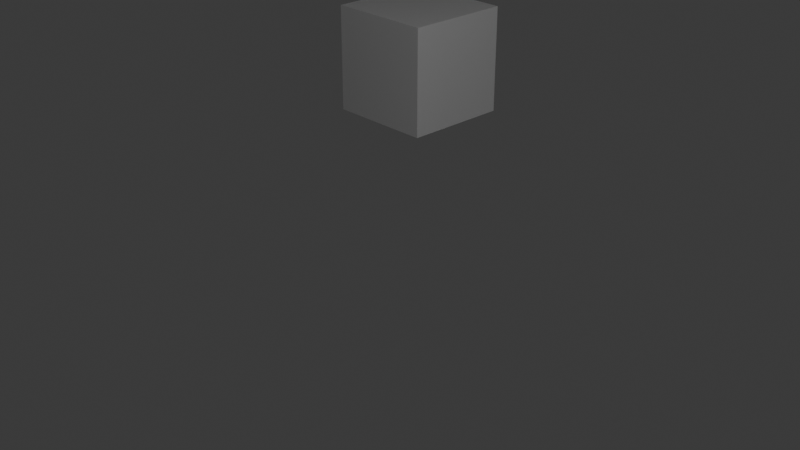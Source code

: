 # Source: advanced_dopsheet.blend  (saved by Blender 5.0.119; exported with 4.5.12 LTS)
import bpy
from mathutils import Matrix  # noqa: F401  (used for matrix-valued properties, if any)

bpy.ops.wm.read_factory_settings(use_empty=True)
scene = bpy.context.scene
scene.name = 'Scene'

# ---- collections
col_collection = bpy.data.collections.new('Collection'); scene.collection.children.link(col_collection)

# ---- world
world_world = bpy.data.worlds.new('World'); scene.world = world_world
world_world.use_nodes = True; world_world.node_tree.nodes.clear()
_N = world_world.node_tree.nodes; _L = world_world.node_tree.links
n0 = _N.new('ShaderNodeOutputWorld'); n0.name = 'World Output'; n0.location = (200, 100)
n1 = _N.new('ShaderNodeBackground'); n1.name = 'Background'; n1.location = (-200, 100)
n1.inputs[0].default_value = (0.05088, 0.05088, 0.05088, 1.0)
_L.new(n1.outputs[0], n0.inputs[0])
n0.is_active_output = True
world_world.color = (0.05088, 0.05088, 0.05088)
world_world.sun_shadow_jitter_overblur = 0.0

# ---- cameras
cam_camera = bpy.data.cameras.new('Camera')
cam_camera.clip_end = 100.0
cam_camera.ortho_scale = 7.314

# ---- lights
light_light = bpy.data.lights.new('Light', 'POINT')
light_light.energy = 1000.0
light_light.shadow_soft_size = 0.1

# ---- meshes
me_cube_003 = bpy.data.meshes.new('Cube.003')
me_cube_003.from_pydata([(-1.0, -1.0, -1.0), (-1.0, -1.0, 1.0), (-1.0, 1.0, -1.0), (-1.0, 1.0, 1.0), (1.0, -1.0, -1.0), (1.0, -1.0, 1.0), (1.0, 1.0, -1.0), (1.0, 1.0, 1.0)], [], [(0, 1, 3, 2), (2, 3, 7, 6), (6, 7, 5, 4), (4, 5, 1, 0), (2, 6, 4, 0), (7, 3, 1, 5)])
_uv = me_cube_003.uv_layers.new(name='UVMap')
_uv.uv.foreach_set('vector', [0.375, 0.0, 0.625, 0.0, 0.625, 0.25, 0.375, 0.25, 0.375, 0.25, 0.625, 0.25, 0.625, 0.5, 0.375, 0.5, 0.375, 0.5, 0.625, 0.5, 0.625, 0.75, 0.375, 0.75, 0.375, 0.75, 0.625, 0.75, 0.625, 1.0, 0.375, 1.0, 0.125, 0.5, 0.375, 0.5, 0.375, 0.75, 0.125, 0.75, 0.625, 0.5, 0.875, 0.5, 0.875, 0.75, 0.625, 0.75])
me_cube_003.update()
me_cube_001 = bpy.data.meshes.new('Cube.001')
me_cube_001.from_pydata([(-1.0, -1.0, -1.0), (-1.0, -1.0, 1.0), (-1.0, 1.0, -1.0), (-1.0, 1.0, 1.0), (1.0, -1.0, -1.0), (1.0, -1.0, 1.0), (1.0, 1.0, -1.0), (1.0, 1.0, 1.0)], [], [(0, 1, 3, 2), (2, 3, 7, 6), (6, 7, 5, 4), (4, 5, 1, 0), (2, 6, 4, 0), (7, 3, 1, 5)])
_uv = me_cube_001.uv_layers.new(name='UVMap')
_uv.uv.foreach_set('vector', [0.375, 0.0, 0.625, 0.0, 0.625, 0.25, 0.375, 0.25, 0.375, 0.25, 0.625, 0.25, 0.625, 0.5, 0.375, 0.5, 0.375, 0.5, 0.625, 0.5, 0.625, 0.75, 0.375, 0.75, 0.375, 0.75, 0.625, 0.75, 0.625, 1.0, 0.375, 1.0, 0.125, 0.5, 0.375, 0.5, 0.375, 0.75, 0.125, 0.75, 0.625, 0.5, 0.875, 0.5, 0.875, 0.75, 0.625, 0.75])
me_cube_001.update()
me_cube_002 = bpy.data.meshes.new('Cube.002')
me_cube_002.from_pydata([(-1.0, -1.0, -1.0), (-1.0, -1.0, 1.0), (-1.0, 1.0, -1.0), (-1.0, 1.0, 1.0), (1.0, -1.0, -1.0), (1.0, -1.0, 1.0), (1.0, 1.0, -1.0), (1.0, 1.0, 1.0)], [], [(0, 1, 3, 2), (2, 3, 7, 6), (6, 7, 5, 4), (4, 5, 1, 0), (2, 6, 4, 0), (7, 3, 1, 5)])
_uv = me_cube_002.uv_layers.new(name='UVMap')
_uv.uv.foreach_set('vector', [0.375, 0.0, 0.625, 0.0, 0.625, 0.25, 0.375, 0.25, 0.375, 0.25, 0.625, 0.25, 0.625, 0.5, 0.375, 0.5, 0.375, 0.5, 0.625, 0.5, 0.625, 0.75, 0.375, 0.75, 0.375, 0.75, 0.625, 0.75, 0.625, 1.0, 0.375, 1.0, 0.125, 0.5, 0.375, 0.5, 0.375, 0.75, 0.125, 0.75, 0.625, 0.5, 0.875, 0.5, 0.875, 0.75, 0.625, 0.75])
me_cube_002.update()
me_cube_004 = bpy.data.meshes.new('Cube.004')
me_cube_004.from_pydata([(-1.0, -1.0, -1.0), (-1.0, -1.0, 1.0), (-1.0, 1.0, -1.0), (-1.0, 1.0, 1.0), (1.0, -1.0, -1.0), (1.0, -1.0, 1.0), (1.0, 1.0, -1.0), (1.0, 1.0, 1.0)], [], [(0, 1, 3, 2), (2, 3, 7, 6), (6, 7, 5, 4), (4, 5, 1, 0), (2, 6, 4, 0), (7, 3, 1, 5)])
_uv = me_cube_004.uv_layers.new(name='UVMap')
_uv.uv.foreach_set('vector', [0.375, 0.0, 0.625, 0.0, 0.625, 0.25, 0.375, 0.25, 0.375, 0.25, 0.625, 0.25, 0.625, 0.5, 0.375, 0.5, 0.375, 0.5, 0.625, 0.5, 0.625, 0.75, 0.375, 0.75, 0.375, 0.75, 0.625, 0.75, 0.625, 1.0, 0.375, 1.0, 0.125, 0.5, 0.375, 0.5, 0.375, 0.75, 0.125, 0.75, 0.625, 0.5, 0.875, 0.5, 0.875, 0.75, 0.625, 0.75])
me_cube_004.update()

# ---- objects
ob_light = bpy.data.objects.new('Light', light_light)
ob_camera = bpy.data.objects.new('Camera', cam_camera)
ob_cube_001 = bpy.data.objects.new('Cube.001', me_cube_003)
ob_cube_002 = bpy.data.objects.new('Cube.002', me_cube_001)
ob_cube_003 = bpy.data.objects.new('Cube.003', me_cube_002)
ob_cube_004 = bpy.data.objects.new('Cube.004', me_cube_004)

# ---- transforms, parenting, visibility, modifiers, constraints
ob_light.location = (4.076, 1.005, 5.904)
ob_light.rotation_euler = (0.6503, 0.05522, 1.866)
ob_light.lock_rotations_4d = False
ob_light.empty_display_type = 'ARROWS'
ob_light.color = (0.0, 0.0, 0.0, 0.0)
ob_light.lineart.crease_threshold = 0.0
ob_camera.location = (7.359, -6.926, 4.958)
ob_camera.rotation_euler = (1.109, 0.0, 0.8149)
ob_camera.lock_rotations_4d = False
ob_camera.empty_display_type = 'ARROWS'
ob_camera.color = (0.0, 0.0, 0.0, 0.0)
ob_camera.display_type = 'WIRE'
ob_camera.lineart.crease_threshold = 0.0
ob_cube_001.location = (5.858, 4.101, 8.162)
ob_cube_002.location = (-6.738, 6.836, -1.425)
ob_cube_003.location = (25.06, -35.16, 4.364)
ob_cube_004.location = (40.04, -45.95, -7.988)

# ---- collection membership
col_collection.objects.link(ob_light)
col_collection.objects.link(ob_camera)
col_collection.objects.link(ob_cube_001)
col_collection.objects.link(ob_cube_002)
col_collection.objects.link(ob_cube_003)
col_collection.objects.link(ob_cube_004)

# ---- scene / render settings (as saved in the file)
scene.camera = ob_camera
scene.frame_start = 1; scene.frame_end = 250; scene.frame_set(311)
scene.render.engine = 'BLENDER_EEVEE_NEXT'
scene.render.bake_bias = 0.0
scene.render.bake_samples = 0
scene.cycles.sampling_pattern = 'TABULATED_SOBOL'
scene.eevee.use_volume_custom_range = False
bpy.context.view_layer.update()
